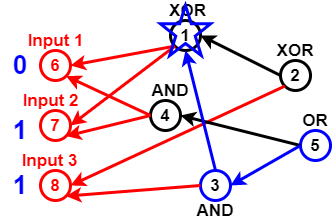

The diagram above was exported from draw.io. Its source (the exported page's mxGraphModel, read from the mxfile embedded in the PNG):
<mxGraphModel dx="782" dy="381" grid="1" gridSize="10" guides="1" tooltips="1" connect="1" arrows="1" fold="1" page="1" pageScale="1" pageWidth="827" pageHeight="1169" math="0" shadow="0">
  <root>
    <mxCell id="0" />
    <mxCell id="1" parent="0" />
    <mxCell id="Pl5NU_EOBc21qTvcVmzp-2" value="6" style="ellipse;whiteSpace=wrap;html=1;aspect=fixed;fillColor=none;strokeWidth=3;strokeColor=#FF0000;fontStyle=1;fontSize=17;fontColor=#FF0000;" vertex="1" parent="1">
      <mxGeometry x="60" y="150" width="30" height="30" as="geometry" />
    </mxCell>
    <mxCell id="Pl5NU_EOBc21qTvcVmzp-3" value="7" style="ellipse;whiteSpace=wrap;html=1;aspect=fixed;strokeColor=#FF0000;strokeWidth=3;fillColor=none;fontSize=17;fontColor=#FF0000;fontStyle=1" vertex="1" parent="1">
      <mxGeometry x="60" y="210" width="30" height="30" as="geometry" />
    </mxCell>
    <mxCell id="Pl5NU_EOBc21qTvcVmzp-4" value="8" style="ellipse;whiteSpace=wrap;html=1;aspect=fixed;strokeColor=#FF0000;strokeWidth=3;fillColor=none;fontSize=17;fontColor=#FF0000;fontStyle=1" vertex="1" parent="1">
      <mxGeometry x="60" y="270" width="30" height="30" as="geometry" />
    </mxCell>
    <mxCell id="Pl5NU_EOBc21qTvcVmzp-5" value="1" style="ellipse;whiteSpace=wrap;html=1;aspect=fixed;strokeWidth=3;fillColor=none;fontSize=17;fontColor=#000000;fontStyle=1" vertex="1" parent="1">
      <mxGeometry x="190" y="120" width="30" height="30" as="geometry" />
    </mxCell>
    <mxCell id="Pl5NU_EOBc21qTvcVmzp-7" value="" style="endArrow=classic;html=1;fontSize=17;fontColor=#000000;strokeWidth=3;entryX=1;entryY=0.5;entryDx=0;entryDy=0;exitX=0;exitY=1;exitDx=0;exitDy=0;strokeColor=#FF0000;" edge="1" parent="1" source="Pl5NU_EOBc21qTvcVmzp-5" target="Pl5NU_EOBc21qTvcVmzp-2">
      <mxGeometry width="50" height="50" relative="1" as="geometry">
        <mxPoint x="140" y="80" as="sourcePoint" />
        <mxPoint x="270" y="290" as="targetPoint" />
      </mxGeometry>
    </mxCell>
    <mxCell id="Pl5NU_EOBc21qTvcVmzp-8" value="" style="endArrow=classic;html=1;strokeWidth=3;fontSize=17;fontColor=#000000;entryX=1;entryY=0.5;entryDx=0;entryDy=0;exitX=0;exitY=1;exitDx=0;exitDy=0;strokeColor=#FF0000;" edge="1" parent="1" source="Pl5NU_EOBc21qTvcVmzp-5" target="Pl5NU_EOBc21qTvcVmzp-3">
      <mxGeometry width="50" height="50" relative="1" as="geometry">
        <mxPoint x="130" y="110" as="sourcePoint" />
        <mxPoint x="430" y="200" as="targetPoint" />
      </mxGeometry>
    </mxCell>
    <mxCell id="Pl5NU_EOBc21qTvcVmzp-9" value="4" style="ellipse;whiteSpace=wrap;html=1;aspect=fixed;strokeColor=#000000;strokeWidth=3;fillColor=none;fontSize=17;fontColor=#000000;fontStyle=1" vertex="1" parent="1">
      <mxGeometry x="170" y="200" width="30" height="30" as="geometry" />
    </mxCell>
    <mxCell id="Pl5NU_EOBc21qTvcVmzp-10" value="" style="endArrow=classic;html=1;strokeColor=#FF0000;strokeWidth=3;fontSize=17;fontColor=#000000;entryX=1;entryY=1;entryDx=0;entryDy=0;exitX=0;exitY=0.5;exitDx=0;exitDy=0;" edge="1" parent="1" source="Pl5NU_EOBc21qTvcVmzp-9" target="Pl5NU_EOBc21qTvcVmzp-3">
      <mxGeometry width="50" height="50" relative="1" as="geometry">
        <mxPoint x="130" y="80" as="sourcePoint" />
        <mxPoint x="430" y="200" as="targetPoint" />
      </mxGeometry>
    </mxCell>
    <mxCell id="Pl5NU_EOBc21qTvcVmzp-11" value="" style="endArrow=classic;html=1;strokeColor=#FF0000;strokeWidth=3;fontSize=17;fontColor=#000000;entryX=1;entryY=1;entryDx=0;entryDy=0;exitX=0;exitY=0.5;exitDx=0;exitDy=0;" edge="1" parent="1" source="Pl5NU_EOBc21qTvcVmzp-9" target="Pl5NU_EOBc21qTvcVmzp-2">
      <mxGeometry width="50" height="50" relative="1" as="geometry">
        <mxPoint x="174" y="100" as="sourcePoint" />
        <mxPoint x="430" y="200" as="targetPoint" />
      </mxGeometry>
    </mxCell>
    <mxCell id="Pl5NU_EOBc21qTvcVmzp-12" value="3" style="ellipse;whiteSpace=wrap;html=1;aspect=fixed;strokeWidth=3;fillColor=none;fontSize=17;fontColor=#000000;fontStyle=1;strokeColor=#0000FF;" vertex="1" parent="1">
      <mxGeometry x="220" y="270" width="30" height="30" as="geometry" />
    </mxCell>
    <mxCell id="Pl5NU_EOBc21qTvcVmzp-13" value="" style="endArrow=classic;html=1;strokeColor=#FF0000;strokeWidth=3;fontSize=17;fontColor=#000000;entryX=1;entryY=1;entryDx=0;entryDy=0;exitX=0;exitY=0.5;exitDx=0;exitDy=0;" edge="1" parent="1" source="Pl5NU_EOBc21qTvcVmzp-12" target="Pl5NU_EOBc21qTvcVmzp-4">
      <mxGeometry width="50" height="50" relative="1" as="geometry">
        <mxPoint x="160" y="370" as="sourcePoint" />
        <mxPoint x="430" y="200" as="targetPoint" />
      </mxGeometry>
    </mxCell>
    <mxCell id="Pl5NU_EOBc21qTvcVmzp-14" value="2" style="ellipse;whiteSpace=wrap;html=1;aspect=fixed;strokeColor=#000000;strokeWidth=3;fillColor=none;fontSize=17;fontColor=#000000;fontStyle=1" vertex="1" parent="1">
      <mxGeometry x="300" y="160" width="30" height="30" as="geometry" />
    </mxCell>
    <mxCell id="Pl5NU_EOBc21qTvcVmzp-15" value="" style="endArrow=classic;html=1;strokeColor=#FF0000;strokeWidth=3;fontSize=17;fontColor=#000000;entryX=1;entryY=0.5;entryDx=0;entryDy=0;exitX=0;exitY=1;exitDx=0;exitDy=0;" edge="1" parent="1" source="Pl5NU_EOBc21qTvcVmzp-14" target="Pl5NU_EOBc21qTvcVmzp-4">
      <mxGeometry width="50" height="50" relative="1" as="geometry">
        <mxPoint x="140" y="350" as="sourcePoint" />
        <mxPoint x="430" y="200" as="targetPoint" />
      </mxGeometry>
    </mxCell>
    <mxCell id="Pl5NU_EOBc21qTvcVmzp-16" value="5" style="ellipse;whiteSpace=wrap;html=1;aspect=fixed;strokeWidth=3;fillColor=none;fontSize=17;fontColor=#000000;fontStyle=1;strokeColor=#0000FF;" vertex="1" parent="1">
      <mxGeometry x="320" y="230" width="30" height="30" as="geometry" />
    </mxCell>
    <mxCell id="Pl5NU_EOBc21qTvcVmzp-17" value="" style="endArrow=classic;html=1;strokeWidth=3;fontSize=17;fontColor=#000000;entryX=1;entryY=0.5;entryDx=0;entryDy=0;exitX=0;exitY=0.5;exitDx=0;exitDy=0;" edge="1" parent="1" source="Pl5NU_EOBc21qTvcVmzp-16" target="Pl5NU_EOBc21qTvcVmzp-9">
      <mxGeometry width="50" height="50" relative="1" as="geometry">
        <mxPoint x="370" y="340" as="sourcePoint" />
        <mxPoint x="430" y="200" as="targetPoint" />
      </mxGeometry>
    </mxCell>
    <mxCell id="Pl5NU_EOBc21qTvcVmzp-18" value="" style="endArrow=classic;html=1;strokeWidth=3;fontSize=17;fontColor=#000000;entryX=1;entryY=0.5;entryDx=0;entryDy=0;exitX=0;exitY=0.5;exitDx=0;exitDy=0;strokeColor=#0000FF;" edge="1" parent="1" source="Pl5NU_EOBc21qTvcVmzp-16" target="Pl5NU_EOBc21qTvcVmzp-12">
      <mxGeometry width="50" height="50" relative="1" as="geometry">
        <mxPoint x="390" y="330" as="sourcePoint" />
        <mxPoint x="430" y="200" as="targetPoint" />
      </mxGeometry>
    </mxCell>
    <mxCell id="Pl5NU_EOBc21qTvcVmzp-19" value="" style="endArrow=classic;html=1;strokeWidth=3;fontSize=17;fontColor=#000000;entryX=0.5;entryY=1;entryDx=0;entryDy=0;exitX=0.5;exitY=0;exitDx=0;exitDy=0;strokeColor=#0000FF;" edge="1" parent="1" source="Pl5NU_EOBc21qTvcVmzp-12" target="Pl5NU_EOBc21qTvcVmzp-5">
      <mxGeometry width="50" height="50" relative="1" as="geometry">
        <mxPoint x="300" y="120" as="sourcePoint" />
        <mxPoint x="430" y="200" as="targetPoint" />
      </mxGeometry>
    </mxCell>
    <mxCell id="Pl5NU_EOBc21qTvcVmzp-20" value="" style="endArrow=classic;html=1;strokeWidth=3;fontSize=17;entryX=1;entryY=0.5;entryDx=0;entryDy=0;exitX=0;exitY=0.5;exitDx=0;exitDy=0;" edge="1" parent="1" source="Pl5NU_EOBc21qTvcVmzp-14" target="Pl5NU_EOBc21qTvcVmzp-5">
      <mxGeometry width="50" height="50" relative="1" as="geometry">
        <mxPoint x="320" y="80" as="sourcePoint" />
        <mxPoint x="430" y="200" as="targetPoint" />
      </mxGeometry>
    </mxCell>
    <mxCell id="Pl5NU_EOBc21qTvcVmzp-21" value="XOR" style="text;html=1;strokeColor=none;fillColor=none;align=center;verticalAlign=middle;whiteSpace=wrap;rounded=0;fontSize=17;fontColor=#000000;fontStyle=1" vertex="1" parent="1">
      <mxGeometry x="185" y="100" width="45" height="20" as="geometry" />
    </mxCell>
    <mxCell id="Pl5NU_EOBc21qTvcVmzp-22" value="XOR" style="text;html=1;strokeColor=none;fillColor=none;align=center;verticalAlign=middle;whiteSpace=wrap;rounded=0;fontSize=17;fontColor=#000000;fontStyle=1" vertex="1" parent="1">
      <mxGeometry x="295" y="140" width="40" height="20" as="geometry" />
    </mxCell>
    <mxCell id="Pl5NU_EOBc21qTvcVmzp-23" value="OR" style="text;html=1;strokeColor=none;fillColor=none;align=center;verticalAlign=middle;whiteSpace=wrap;rounded=0;fontSize=17;fontColor=#000000;fontStyle=1" vertex="1" parent="1">
      <mxGeometry x="315" y="210" width="40" height="20" as="geometry" />
    </mxCell>
    <mxCell id="Pl5NU_EOBc21qTvcVmzp-24" value="AND" style="text;html=1;strokeColor=none;fillColor=none;align=center;verticalAlign=middle;whiteSpace=wrap;rounded=0;fontSize=17;fontColor=#000000;fontStyle=1" vertex="1" parent="1">
      <mxGeometry x="215" y="300" width="40" height="20" as="geometry" />
    </mxCell>
    <mxCell id="Pl5NU_EOBc21qTvcVmzp-25" value="AND" style="text;html=1;strokeColor=none;fillColor=none;align=center;verticalAlign=middle;whiteSpace=wrap;rounded=0;fontSize=17;fontColor=#000000;fontStyle=1" vertex="1" parent="1">
      <mxGeometry x="170" y="180" width="40" height="20" as="geometry" />
    </mxCell>
    <mxCell id="Pl5NU_EOBc21qTvcVmzp-26" value="Input 1" style="text;html=1;strokeColor=none;fillColor=none;align=center;verticalAlign=middle;whiteSpace=wrap;rounded=0;fontSize=17;fontStyle=1;fontColor=#FF0000;" vertex="1" parent="1">
      <mxGeometry x="37.5" y="130" width="75" height="20" as="geometry" />
    </mxCell>
    <mxCell id="Pl5NU_EOBc21qTvcVmzp-27" value="Input 2" style="text;html=1;strokeColor=none;fillColor=none;align=center;verticalAlign=middle;whiteSpace=wrap;rounded=0;fontSize=17;fontColor=#FF0000;fontStyle=1" vertex="1" parent="1">
      <mxGeometry x="37.5" y="190" width="65" height="20" as="geometry" />
    </mxCell>
    <mxCell id="Pl5NU_EOBc21qTvcVmzp-28" value="Input 3" style="text;html=1;strokeColor=none;fillColor=none;align=center;verticalAlign=middle;whiteSpace=wrap;rounded=0;fontSize=17;fontColor=#FF0000;fontStyle=1" vertex="1" parent="1">
      <mxGeometry x="37.5" y="250" width="62.5" height="20" as="geometry" />
    </mxCell>
    <mxCell id="Pl5NU_EOBc21qTvcVmzp-32" value="0" style="text;html=1;strokeColor=none;fillColor=none;align=center;verticalAlign=middle;whiteSpace=wrap;rounded=0;fontSize=26;fontStyle=1;fontColor=#0000FF;" vertex="1" parent="1">
      <mxGeometry x="20" y="155" width="40" height="20" as="geometry" />
    </mxCell>
    <mxCell id="Pl5NU_EOBc21qTvcVmzp-33" value="1" style="text;html=1;strokeColor=none;fillColor=none;align=center;verticalAlign=middle;whiteSpace=wrap;rounded=0;fontSize=26;fontStyle=1;fontColor=#0000FF;" vertex="1" parent="1">
      <mxGeometry x="20" y="220" width="40" height="20" as="geometry" />
    </mxCell>
    <mxCell id="Pl5NU_EOBc21qTvcVmzp-35" value="1" style="text;html=1;strokeColor=none;fillColor=none;align=center;verticalAlign=middle;whiteSpace=wrap;rounded=0;fontSize=26;fontStyle=1;fontColor=#0000FF;" vertex="1" parent="1">
      <mxGeometry x="20" y="275" width="40" height="20" as="geometry" />
    </mxCell>
    <mxCell id="Pl5NU_EOBc21qTvcVmzp-36" value="" style="verticalLabelPosition=bottom;verticalAlign=top;html=1;shape=mxgraph.basic.star;strokeWidth=3;fillColor=none;gradientColor=none;fontSize=26;fontColor=#0000CC;strokeColor=#0000FF;" vertex="1" parent="1">
      <mxGeometry x="180" y="105" width="50" height="50" as="geometry" />
    </mxCell>
  </root>
</mxGraphModel>